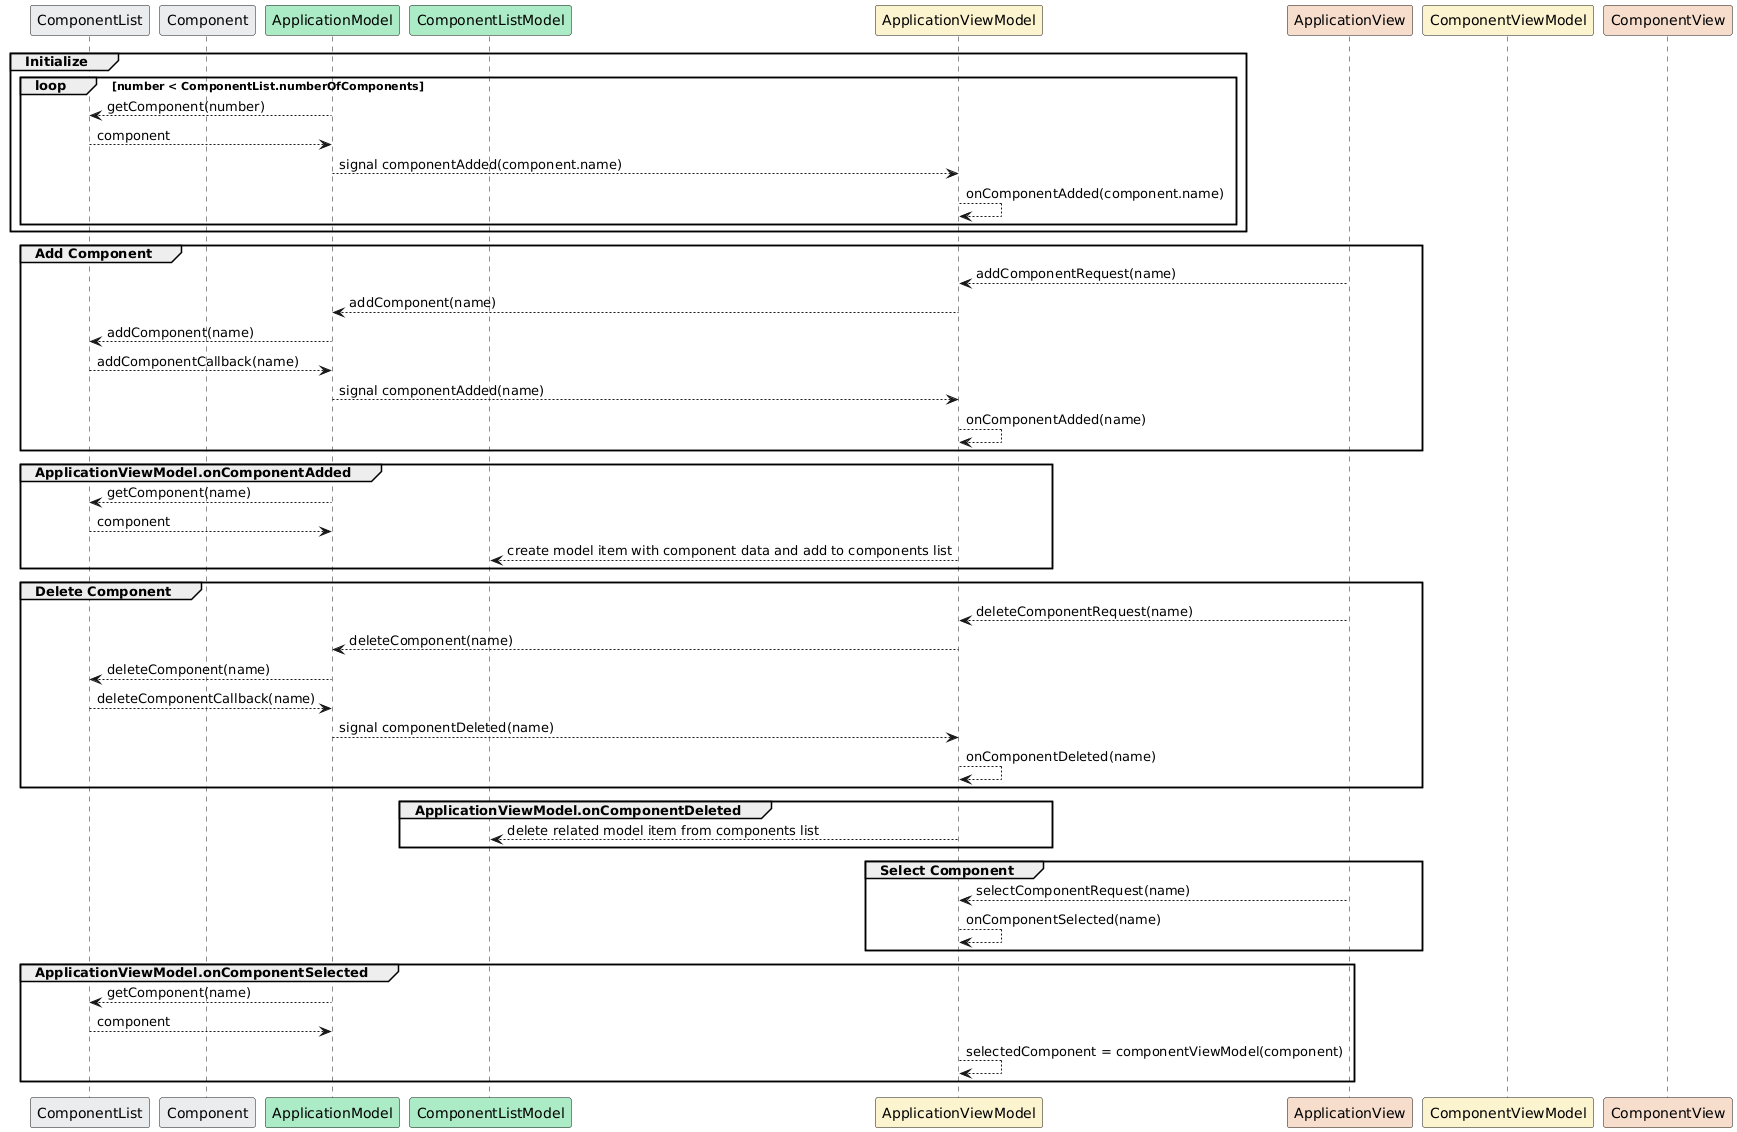

The diagram above was rendered by PlantUML. Its source (embedded in the PNG):
@startuml
participant ComponentList  #eaecee
participant Component  #eaecee

participant ApplicationModel #abebc6
participant ComponentListModel #abebc6

participant ApplicationViewModel #fcf3cf
participant ApplicationView #f6ddcc

participant ComponentViewModel #fcf3cf
participant ComponentView #f6ddcc

group Initialize
	loop number < ComponentList.numberOfComponents
		ApplicationModel --> ComponentList : getComponent(number)
		ComponentList --> ApplicationModel : component
		ApplicationModel --> ApplicationViewModel : signal componentAdded(component.name)
		ApplicationViewModel --> ApplicationViewModel : onComponentAdded(component.name)
	end
end

group Add Component
	ApplicationView --> ApplicationViewModel : addComponentRequest(name)
	ApplicationViewModel --> ApplicationModel : addComponent(name)
	ApplicationModel --> ComponentList : addComponent(name)
	ComponentList --> ApplicationModel : addComponentCallback(name)
	ApplicationModel --> ApplicationViewModel : signal componentAdded(name)
	ApplicationViewModel --> ApplicationViewModel : onComponentAdded(name)
end

group ApplicationViewModel.onComponentAdded
	ApplicationModel --> ComponentList : getComponent(name)
	ComponentList --> ApplicationModel : component
	ApplicationViewModel --> ComponentListModel : create model item with component data and add to components list
end

group Delete Component
	ApplicationView --> ApplicationViewModel : deleteComponentRequest(name)
	ApplicationViewModel --> ApplicationModel : deleteComponent(name)
	ApplicationModel --> ComponentList : deleteComponent(name)
	ComponentList --> ApplicationModel : deleteComponentCallback(name)	
	ApplicationModel --> ApplicationViewModel : signal componentDeleted(name)
	ApplicationViewModel --> ApplicationViewModel : onComponentDeleted(name)	
end

group ApplicationViewModel.onComponentDeleted
	ApplicationViewModel --> ComponentListModel : delete related model item from components list
end

group Select Component
	ApplicationView --> ApplicationViewModel : selectComponentRequest(name)
	ApplicationViewModel --> ApplicationViewModel : onComponentSelected(name)
end

group ApplicationViewModel.onComponentSelected
	ApplicationModel --> ComponentList : getComponent(name)
	ComponentList --> ApplicationModel : component
	ApplicationViewModel --> ApplicationViewModel : selectedComponent = componentViewModel(component)
end
@enduml